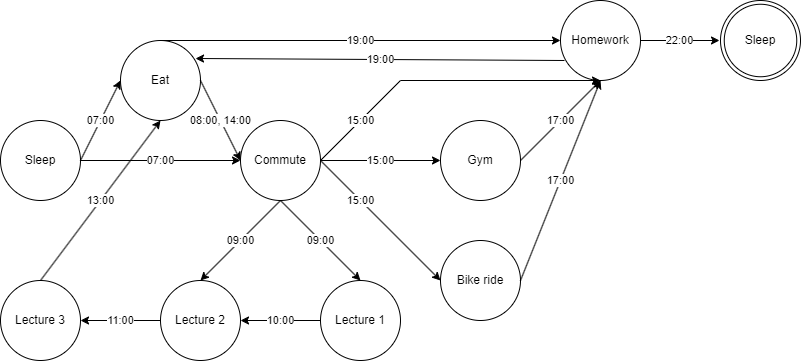

The diagram above was exported from draw.io. Its source (the exported page's mxGraphModel, read from the mxfile embedded in the PNG):
<mxGraphModel dx="1062" dy="579" grid="1" gridSize="10" guides="1" tooltips="1" connect="1" arrows="1" fold="1" page="1" pageScale="1" pageWidth="850" pageHeight="1100" math="0" shadow="0">
  <root>
    <mxCell id="0" />
    <mxCell id="1" parent="0" />
    <mxCell id="x-4g3BUGZQxmhFKD8QJc-1" value="Sleep" style="ellipse;whiteSpace=wrap;html=1;aspect=fixed;" vertex="1" parent="1">
      <mxGeometry x="40" y="320" width="80" height="80" as="geometry" />
    </mxCell>
    <mxCell id="x-4g3BUGZQxmhFKD8QJc-2" value="Eat" style="ellipse;whiteSpace=wrap;html=1;aspect=fixed;" vertex="1" parent="1">
      <mxGeometry x="160" y="240" width="80" height="80" as="geometry" />
    </mxCell>
    <mxCell id="x-4g3BUGZQxmhFKD8QJc-3" value="Commute" style="ellipse;whiteSpace=wrap;html=1;aspect=fixed;" vertex="1" parent="1">
      <mxGeometry x="280" y="320" width="80" height="80" as="geometry" />
    </mxCell>
    <mxCell id="x-4g3BUGZQxmhFKD8QJc-4" value="07:00" style="endArrow=classic;html=1;rounded=0;exitX=1;exitY=0.5;exitDx=0;exitDy=0;entryX=0;entryY=0.5;entryDx=0;entryDy=0;" edge="1" parent="1" source="x-4g3BUGZQxmhFKD8QJc-1" target="x-4g3BUGZQxmhFKD8QJc-2">
      <mxGeometry width="50" height="50" relative="1" as="geometry">
        <mxPoint x="300" y="420" as="sourcePoint" />
        <mxPoint x="350" y="370" as="targetPoint" />
      </mxGeometry>
    </mxCell>
    <mxCell id="x-4g3BUGZQxmhFKD8QJc-5" value="07:00" style="endArrow=classic;html=1;rounded=0;exitX=1;exitY=0.5;exitDx=0;exitDy=0;entryX=0;entryY=0.5;entryDx=0;entryDy=0;" edge="1" parent="1" source="x-4g3BUGZQxmhFKD8QJc-1" target="x-4g3BUGZQxmhFKD8QJc-3">
      <mxGeometry width="50" height="50" relative="1" as="geometry">
        <mxPoint x="300" y="420" as="sourcePoint" />
        <mxPoint x="350" y="370" as="targetPoint" />
      </mxGeometry>
    </mxCell>
    <mxCell id="x-4g3BUGZQxmhFKD8QJc-6" value="08:00, 14:00" style="endArrow=classic;html=1;rounded=0;exitX=1;exitY=0.5;exitDx=0;exitDy=0;entryX=0;entryY=0.5;entryDx=0;entryDy=0;" edge="1" parent="1" source="x-4g3BUGZQxmhFKD8QJc-2" target="x-4g3BUGZQxmhFKD8QJc-3">
      <mxGeometry width="50" height="50" relative="1" as="geometry">
        <mxPoint x="10" y="350" as="sourcePoint" />
        <mxPoint x="210" y="230" as="targetPoint" />
      </mxGeometry>
    </mxCell>
    <mxCell id="x-4g3BUGZQxmhFKD8QJc-7" value="Lecture 1" style="ellipse;whiteSpace=wrap;html=1;aspect=fixed;" vertex="1" parent="1">
      <mxGeometry x="360" y="480" width="80" height="80" as="geometry" />
    </mxCell>
    <mxCell id="x-4g3BUGZQxmhFKD8QJc-8" value="Lecture 2" style="ellipse;whiteSpace=wrap;html=1;aspect=fixed;" vertex="1" parent="1">
      <mxGeometry x="200" y="480" width="80" height="80" as="geometry" />
    </mxCell>
    <mxCell id="x-4g3BUGZQxmhFKD8QJc-9" value="Lecture 3" style="ellipse;whiteSpace=wrap;html=1;aspect=fixed;" vertex="1" parent="1">
      <mxGeometry x="40" y="480" width="80" height="80" as="geometry" />
    </mxCell>
    <mxCell id="x-4g3BUGZQxmhFKD8QJc-10" value="10:00" style="endArrow=classic;html=1;rounded=0;exitX=0;exitY=0.5;exitDx=0;exitDy=0;entryX=1;entryY=0.5;entryDx=0;entryDy=0;" edge="1" parent="1" source="x-4g3BUGZQxmhFKD8QJc-7" target="x-4g3BUGZQxmhFKD8QJc-8">
      <mxGeometry width="50" height="50" relative="1" as="geometry">
        <mxPoint x="360" y="350" as="sourcePoint" />
        <mxPoint x="290" y="520" as="targetPoint" />
      </mxGeometry>
    </mxCell>
    <mxCell id="x-4g3BUGZQxmhFKD8QJc-11" value="11:00" style="endArrow=classic;html=1;rounded=0;" edge="1" parent="1" target="x-4g3BUGZQxmhFKD8QJc-9">
      <mxGeometry width="50" height="50" relative="1" as="geometry">
        <mxPoint x="200" y="520" as="sourcePoint" />
        <mxPoint x="210" y="530" as="targetPoint" />
      </mxGeometry>
    </mxCell>
    <mxCell id="x-4g3BUGZQxmhFKD8QJc-13" value="09:00" style="endArrow=classic;html=1;rounded=0;exitX=0.5;exitY=1;exitDx=0;exitDy=0;entryX=0.5;entryY=0;entryDx=0;entryDy=0;" edge="1" parent="1" source="x-4g3BUGZQxmhFKD8QJc-3" target="x-4g3BUGZQxmhFKD8QJc-7">
      <mxGeometry width="50" height="50" relative="1" as="geometry">
        <mxPoint x="440" y="550" as="sourcePoint" />
        <mxPoint x="490" y="500" as="targetPoint" />
      </mxGeometry>
    </mxCell>
    <mxCell id="x-4g3BUGZQxmhFKD8QJc-14" value="09:00" style="endArrow=classic;html=1;rounded=0;entryX=0.5;entryY=0;entryDx=0;entryDy=0;" edge="1" parent="1" target="x-4g3BUGZQxmhFKD8QJc-8">
      <mxGeometry width="50" height="50" relative="1" as="geometry">
        <mxPoint x="320" y="400" as="sourcePoint" />
        <mxPoint x="490" y="500" as="targetPoint" />
      </mxGeometry>
    </mxCell>
    <mxCell id="x-4g3BUGZQxmhFKD8QJc-15" value="13:00" style="endArrow=classic;html=1;rounded=0;entryX=0.5;entryY=1;entryDx=0;entryDy=0;exitX=0.5;exitY=0;exitDx=0;exitDy=0;" edge="1" parent="1" source="x-4g3BUGZQxmhFKD8QJc-9" target="x-4g3BUGZQxmhFKD8QJc-2">
      <mxGeometry width="50" height="50" relative="1" as="geometry">
        <mxPoint x="360" y="480" as="sourcePoint" />
        <mxPoint x="490" y="400" as="targetPoint" />
      </mxGeometry>
    </mxCell>
    <mxCell id="x-4g3BUGZQxmhFKD8QJc-17" value="Gym" style="ellipse;whiteSpace=wrap;html=1;aspect=fixed;" vertex="1" parent="1">
      <mxGeometry x="480" y="320" width="80" height="80" as="geometry" />
    </mxCell>
    <mxCell id="x-4g3BUGZQxmhFKD8QJc-18" value="Bike ride" style="ellipse;whiteSpace=wrap;html=1;aspect=fixed;" vertex="1" parent="1">
      <mxGeometry x="480" y="440" width="80" height="80" as="geometry" />
    </mxCell>
    <mxCell id="x-4g3BUGZQxmhFKD8QJc-19" value="15:00" style="endArrow=classic;html=1;rounded=0;exitX=1;exitY=0.5;exitDx=0;exitDy=0;entryX=0;entryY=0.5;entryDx=0;entryDy=0;" edge="1" parent="1" source="x-4g3BUGZQxmhFKD8QJc-3" target="x-4g3BUGZQxmhFKD8QJc-17">
      <mxGeometry width="50" height="50" relative="1" as="geometry">
        <mxPoint x="400" y="330" as="sourcePoint" />
        <mxPoint x="450" y="280" as="targetPoint" />
      </mxGeometry>
    </mxCell>
    <mxCell id="x-4g3BUGZQxmhFKD8QJc-20" value="15:00" style="endArrow=classic;html=1;rounded=0;exitX=1;exitY=0.5;exitDx=0;exitDy=0;entryX=0;entryY=0.5;entryDx=0;entryDy=0;" edge="1" parent="1" source="x-4g3BUGZQxmhFKD8QJc-3" target="x-4g3BUGZQxmhFKD8QJc-18">
      <mxGeometry x="-0.3333" width="50" height="50" relative="1" as="geometry">
        <mxPoint x="370" y="370" as="sourcePoint" />
        <mxPoint x="490" y="290" as="targetPoint" />
        <mxPoint as="offset" />
      </mxGeometry>
    </mxCell>
    <mxCell id="x-4g3BUGZQxmhFKD8QJc-21" value="Homework" style="ellipse;whiteSpace=wrap;html=1;aspect=fixed;" vertex="1" parent="1">
      <mxGeometry x="600" y="200" width="80" height="80" as="geometry" />
    </mxCell>
    <mxCell id="x-4g3BUGZQxmhFKD8QJc-22" value="15:00" style="endArrow=classic;html=1;rounded=0;entryX=0.5;entryY=1;entryDx=0;entryDy=0;exitX=1;exitY=0.5;exitDx=0;exitDy=0;" edge="1" parent="1" source="x-4g3BUGZQxmhFKD8QJc-3" target="x-4g3BUGZQxmhFKD8QJc-21">
      <mxGeometry x="-0.6387" width="50" height="50" relative="1" as="geometry">
        <mxPoint x="360" y="360" as="sourcePoint" />
        <mxPoint x="450" y="280" as="targetPoint" />
        <Array as="points">
          <mxPoint x="440" y="280" />
        </Array>
        <mxPoint as="offset" />
      </mxGeometry>
    </mxCell>
    <mxCell id="x-4g3BUGZQxmhFKD8QJc-23" value="17:00" style="endArrow=classic;html=1;rounded=0;entryX=0.5;entryY=1;entryDx=0;entryDy=0;" edge="1" parent="1" target="x-4g3BUGZQxmhFKD8QJc-21">
      <mxGeometry width="50" height="50" relative="1" as="geometry">
        <mxPoint x="560" y="360" as="sourcePoint" />
        <mxPoint x="610" y="310" as="targetPoint" />
      </mxGeometry>
    </mxCell>
    <mxCell id="x-4g3BUGZQxmhFKD8QJc-24" value="17:00" style="endArrow=classic;html=1;rounded=0;exitX=1;exitY=0.5;exitDx=0;exitDy=0;" edge="1" parent="1" source="x-4g3BUGZQxmhFKD8QJc-18">
      <mxGeometry width="50" height="50" relative="1" as="geometry">
        <mxPoint x="570" y="370" as="sourcePoint" />
        <mxPoint x="640" y="280" as="targetPoint" />
      </mxGeometry>
    </mxCell>
    <mxCell id="x-4g3BUGZQxmhFKD8QJc-25" value="19:00" style="endArrow=classic;html=1;rounded=0;exitX=0.05;exitY=0.75;exitDx=0;exitDy=0;entryX=0.938;entryY=0.225;entryDx=0;entryDy=0;entryPerimeter=0;exitPerimeter=0;" edge="1" parent="1" source="x-4g3BUGZQxmhFKD8QJc-21" target="x-4g3BUGZQxmhFKD8QJc-2">
      <mxGeometry width="50" height="50" relative="1" as="geometry">
        <mxPoint x="400" y="330" as="sourcePoint" />
        <mxPoint x="450" y="280" as="targetPoint" />
      </mxGeometry>
    </mxCell>
    <mxCell id="x-4g3BUGZQxmhFKD8QJc-26" value="19:00" style="endArrow=classic;html=1;rounded=0;exitX=0.5;exitY=0;exitDx=0;exitDy=0;entryX=0;entryY=0.5;entryDx=0;entryDy=0;" edge="1" parent="1" source="x-4g3BUGZQxmhFKD8QJc-2" target="x-4g3BUGZQxmhFKD8QJc-21">
      <mxGeometry width="50" height="50" relative="1" as="geometry">
        <mxPoint x="400" y="330" as="sourcePoint" />
        <mxPoint x="450" y="280" as="targetPoint" />
        <mxPoint as="offset" />
      </mxGeometry>
    </mxCell>
    <mxCell id="x-4g3BUGZQxmhFKD8QJc-27" value="22:00" style="endArrow=classic;html=1;rounded=0;exitX=1;exitY=0.5;exitDx=0;exitDy=0;entryX=0;entryY=0.5;entryDx=0;entryDy=0;" edge="1" parent="1" source="x-4g3BUGZQxmhFKD8QJc-21" target="x-4g3BUGZQxmhFKD8QJc-28">
      <mxGeometry width="50" height="50" relative="1" as="geometry">
        <mxPoint x="400" y="330" as="sourcePoint" />
        <mxPoint x="640" y="160" as="targetPoint" />
      </mxGeometry>
    </mxCell>
    <mxCell id="x-4g3BUGZQxmhFKD8QJc-32" value="" style="group" vertex="1" connectable="0" parent="1">
      <mxGeometry x="760" y="200" width="80" height="80" as="geometry" />
    </mxCell>
    <mxCell id="x-4g3BUGZQxmhFKD8QJc-28" value="Sleep" style="ellipse;whiteSpace=wrap;html=1;aspect=fixed;perimeterSpacing=1;strokeColor=default;" vertex="1" parent="x-4g3BUGZQxmhFKD8QJc-32">
      <mxGeometry width="80" height="80" as="geometry" />
    </mxCell>
    <mxCell id="x-4g3BUGZQxmhFKD8QJc-29" value="" style="ellipse;whiteSpace=wrap;html=1;aspect=fixed;fillColor=none;" vertex="1" parent="x-4g3BUGZQxmhFKD8QJc-32">
      <mxGeometry x="3.75" y="3.75" width="72.5" height="72.5" as="geometry" />
    </mxCell>
  </root>
</mxGraphModel>